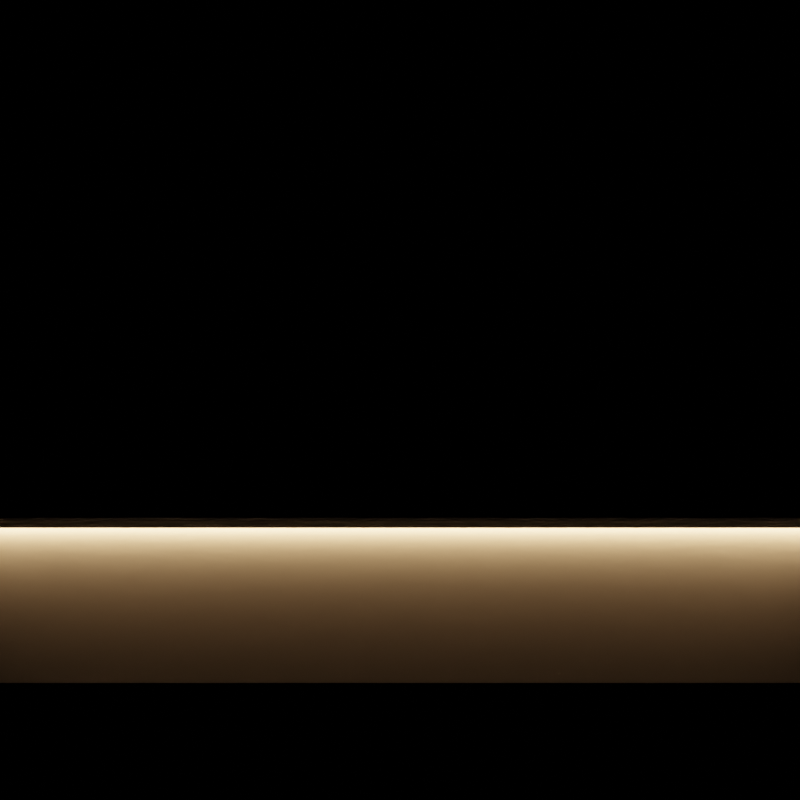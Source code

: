 # Source: bar_1.blend  (saved by Blender 3.6.13; exported with 4.5.12 LTS)
import bpy
from mathutils import Matrix  # noqa: F401  (used for matrix-valued properties, if any)

bpy.ops.wm.read_factory_settings(use_empty=True)
scene = bpy.context.scene
scene.name = 'Bar Scenes'

# ---- collections
col_bar_scenes = bpy.data.collections.new('Bar Scenes'); scene.collection.children.link(col_bar_scenes)
col_environment = bpy.data.collections.new('Environment'); col_bar_scenes.children.link(col_environment)
col_table_bar = bpy.data.collections.new('Table Bar'); col_environment.children.link(col_table_bar)
col_cam = bpy.data.collections.new('Cam'); scene.collection.children.link(col_cam)

# ---- materials (node trees are filled in below, after node groups)
mat_black = bpy.data.materials.new('Black ')
mat_oak_fine_wood = bpy.data.materials.new('Oak Fine Wood')
mat_warm_emission = bpy.data.materials.new('Warm Emission')

# ---- material node trees
mat_black.use_nodes = True; mat_black.node_tree.nodes.clear()
_N = mat_black.node_tree.nodes; _L = mat_black.node_tree.links
n0 = _N.new('ShaderNodeBsdfPrincipled'); n0.name = 'Principled BSDF'; n0.location = (10, 300)
n0.distribution = 'GGX'
n0.subsurface_method = 'RANDOM_WALK_SKIN'
n0.inputs[0].default_value = (0.02, 0.02, 0.02, 1.0)
n0.inputs[2].default_value = 0.25
n0.inputs[3].default_value = 1.45
n0.inputs[27].default_value = (0.0, 0.0, 0.0, 1.0)
n0.inputs[28].default_value = 1.0
n1 = _N.new('ShaderNodeOutputMaterial'); n1.name = 'Material Output'; n1.location = (300, 300)
_L.new(n0.outputs[0], n1.inputs[0])
n1.is_active_output = True
mat_oak_fine_wood.use_nodes = True; mat_oak_fine_wood.node_tree.nodes.clear()
_N = mat_oak_fine_wood.node_tree.nodes; _L = mat_oak_fine_wood.node_tree.links
n0 = _N.new('ShaderNodeOutputMaterial'); n0.name = 'Material Output'; n0.location = (668, 586)
n1 = _N.new('ShaderNodeBsdfPrincipled'); n1.name = 'Principled BSDF'; n1.location = (378, 586)
n1.distribution = 'GGX'
n1.subsurface_method = 'RANDOM_WALK_SKIN'
n1.inputs[3].default_value = 1.45
n1.inputs[27].default_value = (0.0, 0.0, 0.0, 1.0)
n1.inputs[28].default_value = 1.0
_L.new(n1.outputs[0], n0.inputs[0])
n0.is_active_output = True
mat_warm_emission.use_nodes = True; mat_warm_emission.node_tree.nodes.clear()
_N = mat_warm_emission.node_tree.nodes; _L = mat_warm_emission.node_tree.links
n0 = _N.new('ShaderNodeOutputMaterial'); n0.name = 'Material Output'; n0.location = (300, 300)
n1 = _N.new('ShaderNodeEmission'); n1.name = 'Emission'; n1.location = (10, 300)
n1.inputs[1].default_value = 15.0
n2 = _N.new('ShaderNodeBlackbody'); n2.name = 'Blackbody'; n2.location = (-200, 262)
n2.inputs[0].default_value = 3500.0
_L.new(n1.outputs[0], n0.inputs[0])
_L.new(n2.outputs[0], n1.inputs[0])
n0.is_active_output = True

# ---- world
world_world_001 = bpy.data.worlds.new('World.001'); scene.world = world_world_001
world_world_001.use_nodes = True; world_world_001.node_tree.nodes.clear()
_N = world_world_001.node_tree.nodes; _L = world_world_001.node_tree.links
n0 = _N.new('ShaderNodeOutputWorld'); n0.name = 'World Output'; n0.location = (300, 300)
n1 = _N.new('ShaderNodeBackground'); n1.name = 'Background'; n1.location = (10, 300)
n1.inputs[0].default_value = (0.0, 0.0, 0.0, 1.0)
_L.new(n1.outputs[0], n0.inputs[0])
n0.is_active_output = True
world_world_001.color = (0.05088, 0.05088, 0.05088)
world_world_001.use_sun_shadow = False
world_world_001.sun_shadow_jitter_overblur = 0.0

# ---- cameras
cam_camera_001 = bpy.data.cameras.new('Camera.001')
cam_camera_001.passepartout_alpha = 1.0
cam_camera_001.clip_start = 0.001
cam_camera_001.lens = 85.0
cam_camera_001.display_size = 0.05
cam_camera_001.dof.use_dof = True
cam_camera_001.dof.aperture_fstop = 7.1

# ---- meshes
me_plane_001 = bpy.data.meshes.new('Plane.001')
me_plane_001.from_pydata([(1.5, 0.15, 0.0), (1.5, -0.15, 0.0), (-4.888e-08, 0.15, 0.0), (4.888e-08, -0.15, 0.0), (1.2, -0.15, 0.0), (1.2, 0.15, 0.0), (1.5, 1.15, 0.0), (1.2, 1.15, 0.0), (1.2, 0.15, -0.02), (-4.888e-08, 0.15, -0.02), (1.2, 1.15, -0.02), (1.5, -0.13, 0.0), (4.236e-08, -0.13, 0.0), (1.2, -0.13, 0.0), (4.236e-08, -0.13, -0.02), (1.2, -0.13, -0.02), (1.48, -0.15, 0.0), (1.48, 0.15, 0.0), (1.48, 1.15, 0.0), (1.48, 0.15, -0.02), (1.48, 1.15, -0.02), (1.48, -0.13, -0.02), (1.48, -0.13, 0.0), (1.2, 0.15, -0.04), (-4.888e-08, 0.15, -0.04), (1.2, 1.15, -0.04), (1.5, -0.1, 0.0), (3.258e-08, -0.1, 0.0), (1.2, -0.1, 0.0), (1.48, -0.1, 0.0), (1.48, -0.1, -0.02), (3.258e-08, -0.1, -0.04), (1.2, -0.1, -0.04), (1.45, 0.15, 0.0), (1.45, 1.15, 0.0), (1.45, 1.15, -0.02), (1.45, -0.13, 0.0), (1.45, -0.15, 0.0), (1.45, -0.13, -0.02), (1.45, 0.15, -0.04), (1.45, 1.15, -0.04), (1.45, -0.1, -0.04), (1.45, -0.1, 0.0), (1.2, 0.15, -0.07), (-4.888e-08, 0.15, -0.07), (1.2, 1.15, -0.07), (1.5, 0.025, 0.0), (1.48, 0.025, 0.0), (-8.146e-09, 0.025, 0.0), (1.2, 0.025, 0.0), (1.48, 0.025, -0.02), (1.45, 0.025, 0.0), (1.45, 0.025, -0.04), (-8.146e-09, 0.025, -0.07), (1.2, 0.025, -0.07), (1.325, 0.15, 0.0), (1.325, 1.15, 0.0), (1.325, 1.15, -0.02), (1.325, -0.13, 0.0), (1.325, 1.15, -0.04), (1.325, -0.1, 0.0), (1.325, -0.15, 0.0), (1.325, -0.13, -0.02), (1.325, -0.1, -0.04), (1.325, 0.15, -0.07), (1.325, 1.15, -0.07), (1.378, 0.15, -0.9), (1.325, 0.025, 0.0), (1.2, 0.15, -0.9), (-4.888e-08, 0.15, -0.9), (1.325, 0.15, -0.9), (1.2, 1.15, -0.9), (-8.146e-09, 0.025, -0.9), (1.2, 0.025, -0.9), (1.325, 0.025, -0.9), (1.43, 0.15, -0.07), (1.45, 0.15, -0.05), (1.43, 1.15, -0.07), (1.45, 1.15, -0.05), (3.258e-08, -0.1, -0.05), (2.607e-08, -0.08, -0.07), (1.2, -0.1, -0.05), (1.2, -0.08, -0.07), (1.43, -0.08, -0.07), (1.45, -0.1, -0.05), (1.45, 0.025, -0.05), (1.43, 0.025, -0.07), (1.325, -0.08, -0.07), (1.325, -0.1, -0.05), (1.47, 0.15, -0.04), (1.48, 0.15, -0.03), (1.47, 1.15, -0.04), (1.48, 1.15, -0.03), (4.236e-08, -0.13, -0.03), (3.91e-08, -0.12, -0.04), (1.2, -0.13, -0.03), (1.2, -0.12, -0.04), (1.48, -0.13, -0.03), (1.47, -0.12, -0.04), (1.48, -0.1, -0.03), (1.47, -0.1, -0.04), (1.45, -0.12, -0.04), (1.45, -0.13, -0.03), (1.48, 0.025, -0.03), (1.47, 0.025, -0.04), (1.325, -0.12, -0.04), (1.325, -0.13, -0.03), (1.495, -0.145, -0.02), (1.5, -0.15, -0.015), (1.5, 0.15, -0.015), (1.495, 0.15, -0.02), (1.2, -0.15, -0.015), (1.2, -0.145, -0.02), (4.888e-08, -0.15, -0.015), (4.725e-08, -0.145, -0.02), (1.495, 1.15, -0.02), (1.5, 1.15, -0.015), (1.5, -0.13, -0.015), (1.495, -0.13, -0.02), (1.48, -0.145, -0.02), (1.48, -0.15, -0.015), (1.5, -0.1, -0.015), (1.495, -0.1, -0.02), (1.45, -0.145, -0.02), (1.45, -0.15, -0.015), (1.495, 0.025, -0.02), (1.5, 0.025, -0.015), (1.325, -0.145, -0.02), (1.325, -0.15, -0.015), (1.388, -0.15, 0.0), (1.388, -0.13, -0.02), (1.388, -0.1, -0.04), (1.388, 0.15, 0.0), (1.387, 1.15, 0.0), (1.387, 1.15, -0.02), (1.388, -0.13, 0.0), (1.387, 1.15, -0.04), (1.388, -0.1, 0.0), (1.388, 0.025, 0.0), (1.388, -0.1, -0.05), (1.378, -0.08, -0.07), (1.378, 0.15, -0.07), (1.378, 0.025, -0.07), (1.388, -0.13, -0.03), (1.388, -0.12, -0.04), (1.388, -0.15, -0.015), (1.388, -0.145, -0.02), (0.0, -0.0375, 0.0), (1.2, -0.0375, 0.0), (1.48, -0.0375, -0.02), (1.45, -0.0375, -0.04), (1.5, -0.0375, 0.0), (1.48, -0.0375, 0.0), (1.45, -0.0375, 0.0), (1.325, -0.0375, 0.0), (1.43, -0.0275, -0.07), (1.45, -0.0375, -0.05), (1.2, -0.0275, -0.07), (0.0, -0.0275, -0.07), (1.325, -0.0275, -0.07), (1.47, -0.0375, -0.04), (1.48, -0.0375, -0.03), (1.5, -0.0375, -0.015), (1.495, -0.0375, -0.02), (1.388, -0.0375, 0.0), (1.378, -0.0275, -0.07), (1.378, 0.025, -0.9), (1.2, -0.0275, -0.9), (1.325, -0.0275, -0.9), (1.378, -0.0275, -0.9), (1.2, 1.025, 0.0), (1.5, 1.025, 0.0), (1.2, 1.025, -0.02), (1.48, 1.025, -0.02), (1.48, 1.025, 0.0), (1.2, 1.025, -0.04), (1.45, 1.025, -0.04), (1.45, 1.025, 0.0), (1.2, 1.025, -0.07), (1.325, 1.025, -0.07), (1.325, 1.025, 0.0), (1.2, 1.025, -0.9), (1.325, 1.025, -0.9), (1.45, 1.025, -0.05), (1.43, 1.025, -0.07), (1.48, 1.025, -0.03), (1.47, 1.025, -0.04), (1.5, 1.025, -0.015), (1.495, 1.025, -0.02), (1.387, 1.025, 0.0), (1.377, 1.025, -0.07), (1.377, 1.15, -0.07), (1.377, 1.025, -0.9), (1.377, 1.15, -0.9), (1.325, 1.15, -0.9)], [], [(13, 12, 3, 4), (58, 13, 4, 61), (174, 171, 6, 18), (4, 111, 128, 61), (6, 116, 115, 20, 18), (171, 187, 116, 6), (3, 113, 111, 4), (56, 57, 10, 7), (1, 108, 117, 11), (170, 172, 8, 5), (15, 112, 114, 14), (5, 8, 9, 2), (173, 20, 115, 188), (110, 125, 50, 19), (63, 105, 96, 32), (172, 175, 23, 8), (60, 28, 13, 58), (28, 27, 12, 13), (26, 29, 22, 11), (21, 119, 123, 38), (163, 122, 30, 149), (11, 117, 121, 26), (176, 40, 91, 186), (16, 120, 108, 1), (177, 174, 18, 34), (11, 22, 16, 1), (15, 95, 106, 62), (14, 93, 95, 15), (89, 104, 52, 39), (149, 161, 103, 50), (8, 23, 24, 9), (57, 59, 25, 10), (173, 185, 92, 20), (38, 102, 97, 21), (175, 178, 43, 23), (32, 81, 88, 63), (151, 162, 126, 46), (151, 152, 29, 26), (148, 147, 27, 28), (154, 148, 28, 60), (122, 118, 21, 30), (152, 153, 42, 29), (131, 144, 105, 63), (32, 96, 94, 31), (165, 140, 87, 159), (21, 97, 99, 30), (189, 177, 34, 133), (29, 42, 36, 22), (18, 20, 35, 34), (37, 124, 120, 16), (22, 36, 37, 16), (31, 79, 81, 32), (150, 156, 85, 52), (136, 191, 65, 59), (52, 85, 76, 39), (59, 65, 45, 25), (23, 43, 44, 24), (131, 139, 84, 41), (65, 194, 71, 45), (182, 192, 190, 179), (20, 92, 91, 40, 35), (17, 33, 51, 47), (55, 5, 49, 67), (5, 2, 48, 49), (0, 17, 47, 46), (46, 126, 109, 0), (160, 100, 41, 150), (130, 146, 127, 62), (132, 55, 67, 138), (190, 191, 77, 184), (157, 82, 80, 158), (142, 166, 66, 141), (62, 127, 112, 15), (170, 180, 56, 7), (159, 87, 82, 157), (100, 98, 101, 41), (164, 154, 60, 137), (134, 136, 59, 57), (130, 143, 102, 38), (137, 60, 58, 135), (133, 134, 57, 56), (129, 145, 124, 37), (135, 58, 61, 129), (70, 74, 73, 68), (68, 73, 72, 69), (182, 194, 193, 192), (157, 167, 168, 159), (43, 68, 69, 44), (53, 72, 73, 54), (178, 181, 68, 43), (79, 80, 82, 81), (139, 140, 83, 84), (155, 156, 84, 83), (183, 184, 77, 78), (75, 76, 85, 86), (81, 82, 87, 88), (176, 183, 78, 40), (93, 94, 96, 95), (102, 101, 98, 97), (100, 99, 97, 98), (185, 186, 91, 92), (160, 161, 99, 100), (143, 144, 101, 102), (89, 90, 103, 104), (95, 96, 105, 106), (50, 103, 90, 19), (126, 125, 110, 109), (120, 119, 107, 108), (113, 114, 112, 111), (187, 188, 115, 116), (108, 107, 118, 117), (124, 123, 119, 120), (117, 118, 122, 121), (145, 146, 123, 124), (162, 163, 125, 126), (111, 112, 127, 128), (118, 107, 119, 21), (128, 127, 146, 145), (106, 105, 144, 143), (88, 87, 140, 139), (36, 135, 129, 37), (61, 128, 145, 129), (34, 35, 134, 133), (42, 137, 135, 36), (62, 106, 143, 130), (35, 40, 136, 134), (153, 164, 137, 42), (33, 132, 138, 51), (38, 123, 146, 130), (63, 88, 139, 131), (75, 86, 142, 141), (40, 78, 77, 191, 136), (180, 189, 133, 56), (155, 83, 140, 165), (41, 101, 144, 131), (86, 155, 165, 142), (51, 138, 164, 153), (121, 122, 163, 162), (104, 103, 161, 160), (86, 85, 156, 155), (138, 67, 154, 164), (159, 168, 169, 165), (54, 157, 158, 53), (104, 160, 150, 52), (41, 84, 156, 150), (165, 169, 166, 142), (47, 51, 153, 152), (67, 49, 148, 154), (49, 48, 147, 148), (46, 47, 152, 151), (26, 121, 162, 151), (30, 99, 161, 149), (125, 163, 149, 50), (70, 64, 141, 66), (54, 73, 167, 157), (168, 167, 73, 74), (168, 74, 166, 169), (74, 70, 66, 166), (55, 132, 189, 180), (64, 179, 190, 141), (109, 110, 188, 187), (90, 89, 186, 185), (39, 76, 183, 176), (76, 75, 184, 183), (45, 71, 181, 178), (68, 181, 182, 70), (5, 55, 180, 170), (141, 190, 184, 75), (64, 70, 182, 179), (132, 33, 177, 189), (25, 45, 178, 175), (19, 90, 185, 173), (33, 17, 174, 177), (39, 176, 186, 89), (10, 25, 175, 172), (19, 173, 188, 110), (7, 10, 172, 170), (0, 109, 187, 171), (17, 0, 171, 174), (190, 192, 193, 191), (181, 71, 194, 182), (191, 193, 194, 65)])
me_plane_001.polygons.foreach_set('use_smooth', [True] * 182)
me_plane_001.polygons.foreach_set('material_index', [1, 1, 1, 1, 1, 1, 1, 1, 1, 1, 1, 1, 1, 1, 1, 1, 1, 1, 1, 1, 1, 1, 1, 1, 1, 1, 1, 1, 1, 1, 1, 1, 1, 1, 1, 1, 1, 1, 1, 1, 1, 1, 1, 1, 1, 1, 1, 1, 1, 1, 1, 1, 1, 1, 1, 1, 1, 1, 0, 0, 1, 1, 1, 1, 1, 1, 1, 1, 1, 1, 1, 0, 1, 1, 1, 1, 1, 1, 1, 1, 1, 1, 1, 0, 1, 0, 0, 1, 1, 1, 1, 1, 1, 1, 1, 1, 1, 1, 1, 1, 1, 1, 1, 1, 1, 1, 1, 1, 1, 1, 1, 1, 1, 1, 1, 1, 1, 1, 1, 1, 1, 1, 1, 1, 1, 1, 1, 1, 1, 1, 1, 1, 1, 1, 1, 1, 1, 1, 1, 1, 1, 0, 2, 1, 1, 0, 1, 1, 1, 1, 1, 1, 1, 0, 0, 0, 0, 0, 1, 2, 1, 1, 1, 1, 0, 1, 1, 1, 1, 1, 1, 1, 1, 1, 1, 1, 1, 1, 1, 0, 0, 0])
_uv = me_plane_001.uv_layers.new(name='UVMap')
_uv.uv.foreach_set('vector', [0.5623, 0.4017, 0.5623, 4.459e-09, 0.5556, 4.539e-09, 0.5556, 0.4017, 0.5623, 0.4435, 0.5623, 0.4017, 0.5556, 0.4017, 0.5556, 0.4435, 0.7498, 0.5423, 0.7565, 0.5423, 0.7565, 0.5004, 0.7498, 0.5004, 0.9866, 0.887, 0.9816, 0.887, 0.9816, 0.9289, 0.9866, 0.9289, 0.2377, 0.795, 0.2427, 0.795, 0.2444, 0.7933, 0.2444, 0.7883, 0.2377, 0.7883, 0.9933, 0.5272, 0.9983, 0.5272, 0.9983, 0.4854, 0.9933, 0.4854, 0.9866, 0.4854, 0.9816, 0.4854, 0.9816, 0.887, 0.9866, 0.887, 0.2377, 0.7364, 0.2444, 0.7364, 0.2444, 0.6946, 0.2377, 0.6946, 0.2778, 0.795, 0.2828, 0.795, 0.2828, 0.7883, 0.2778, 0.7883, 0.9464, 0.7782, 0.9531, 0.7782, 0.9531, 0.4854, 0.9464, 0.4854, 0.6611, 0.09874, 0.6561, 0.09874, 0.6561, 0.5004, 0.6611, 0.5004, 0.8452, 0.4921, 0.8385, 0.4921, 0.8385, 0.8937, 0.8452, 0.8937, 0.8218, 0.5339, 0.8218, 0.4921, 0.8167, 0.4921, 0.8167, 0.5339, 0.7548, 0.0, 0.713, 0.0, 0.713, 0.005021, 0.7548, 0.005021, 0.7615, 0.04854, 0.7548, 0.04854, 0.7548, 0.09038, 0.7615, 0.09038, 0.9531, 0.7782, 0.9598, 0.7782, 0.9598, 0.4854, 0.9531, 0.4854, 0.5724, 0.4435, 0.5724, 0.4017, 0.5623, 0.4017, 0.5623, 0.4435, 0.5724, 0.4017, 0.5724, 4.34e-09, 0.5623, 4.459e-09, 0.5623, 0.4017, 0.5724, 0.5021, 0.5724, 0.4954, 0.5623, 0.4954, 0.5623, 0.5021, 0.6611, 0.005021, 0.6561, 0.005021, 0.6561, 0.01506, 0.6611, 0.01506, 0.6921, 0.0, 0.6711, 0.0, 0.6711, 0.005021, 0.6921, 0.005021, 0.2778, 0.7883, 0.2828, 0.7883, 0.2828, 0.7782, 0.2778, 0.7782, 0.9874, 0.04184, 0.9874, 0.0, 0.9808, 0.0, 0.9808, 0.04184, 0.9866, 0.9808, 0.9816, 0.9808, 0.9816, 0.9874, 0.9866, 0.9874, 0.7397, 0.5423, 0.7498, 0.5423, 0.7498, 0.5004, 0.7397, 0.5004, 0.5623, 0.5021, 0.5623, 0.4954, 0.5556, 0.4954, 0.5556, 0.5021, 0.9933, 0.887, 0.99, 0.887, 0.99, 0.9289, 0.9933, 0.9289, 0.9933, 0.4854, 0.99, 0.4854, 0.99, 0.887, 0.9933, 0.887, 0.8452, 0.0, 0.8033, 0.0, 0.8033, 0.006695, 0.8452, 0.006695, 0.2912, 0.7255, 0.2879, 0.7255, 0.2879, 0.7464, 0.2912, 0.7464, 0.8385, 0.4921, 0.8318, 0.4921, 0.8318, 0.8937, 0.8385, 0.8937, 0.2444, 0.7364, 0.251, 0.7364, 0.251, 0.6946, 0.2444, 0.6946, 0.9874, 0.04184, 0.9908, 0.04184, 0.9908, 0.0, 0.9874, 0.0, 0.9933, 0.9707, 0.99, 0.9707, 0.99, 0.9808, 0.9933, 0.9808, 0.9598, 0.7782, 0.9699, 0.7782, 0.9699, 0.4854, 0.9598, 0.4854, 0.9799, 0.887, 0.9766, 0.887, 0.9766, 0.9289, 0.9799, 0.9289, 0.2778, 0.7573, 0.2828, 0.7573, 0.2828, 0.7364, 0.2778, 0.7364, 0.5933, 0.5021, 0.5933, 0.4954, 0.5724, 0.4954, 0.5724, 0.5021, 0.5933, 0.4017, 0.5933, 0.0, 0.5724, 4.34e-09, 0.5724, 0.4017, 0.5933, 0.4435, 0.5933, 0.4017, 0.5724, 0.4017, 0.5724, 0.4435, 0.6711, 0.0, 0.6611, 1.192e-07, 0.6611, 0.005021, 0.6711, 0.005021, 0.5933, 0.4954, 0.5933, 0.4854, 0.5724, 0.4854, 0.5724, 0.4954, 0.7615, 0.02762, 0.7548, 0.02762, 0.7548, 0.04854, 0.7615, 0.04854, 0.7615, 0.09038, 0.7548, 0.09038, 0.7548, 0.4921, 0.7615, 0.4921, 0.9046, 0.4611, 0.9222, 0.4611, 0.9222, 0.4435, 0.9046, 0.4435, 0.2912, 0.6946, 0.2879, 0.6946, 0.2879, 0.7046, 0.2912, 0.7046, 0.7188, 0.5423, 0.7397, 0.5423, 0.7397, 0.5004, 0.7188, 0.5004, 0.5724, 0.4954, 0.5724, 0.4854, 0.5623, 0.4854, 0.5623, 0.4954, 0.2377, 0.7883, 0.2444, 0.7883, 0.2444, 0.7782, 0.2377, 0.7782, 0.9866, 0.9707, 0.9816, 0.9707, 0.9816, 0.9808, 0.9866, 0.9808, 0.5623, 0.4954, 0.5623, 0.4854, 0.5556, 0.4854, 0.5556, 0.4954, 0.9799, 0.4854, 0.9766, 0.4854, 0.9766, 0.887, 0.9799, 0.887, 0.2611, 0.7573, 0.2644, 0.7573, 0.2644, 0.7364, 0.2611, 0.7364, 0.251, 0.7573, 0.2611, 0.754, 0.2611, 0.7364, 0.251, 0.7364, 0.2611, 0.7364, 0.2644, 0.7364, 0.2644, 0.6946, 0.2611, 0.6946, 0.251, 0.7364, 0.2611, 0.7364, 0.2611, 0.6946, 0.251, 0.6946, 0.8318, 0.4921, 0.8218, 0.4921, 0.8218, 0.8937, 0.8318, 0.8937, 0.9799, 0.9498, 0.9766, 0.9498, 0.9766, 0.9707, 0.9799, 0.9707, 0.7983, 0.7782, 0.7983, 0.5004, 0.7565, 0.5004, 0.7565, 0.7782, 0.1013, 0.6946, 0.08368, 0.6946, 0.08368, 0.9724, 0.1013, 0.9724, 0.2444, 0.7883, 0.2477, 0.7883, 0.251, 0.7849, 0.251, 0.7782, 0.2444, 0.7782, 0.6561, 0.4954, 0.6561, 0.4854, 0.6142, 0.4854, 0.6142, 0.4954, 0.6561, 0.4435, 0.6561, 0.4017, 0.6142, 0.4017, 0.6142, 0.4435, 0.6561, 0.4017, 0.6561, 3.342e-09, 0.6142, 3.841e-09, 0.6142, 0.4017, 0.6561, 0.5021, 0.6561, 0.4954, 0.6142, 0.4954, 0.6142, 0.5021, 0.2778, 0.7364, 0.2828, 0.7364, 0.2828, 0.6946, 0.2778, 0.6946, 0.7824, 0.0, 0.7615, 0.0, 0.7615, 0.006695, 0.7824, 0.006695, 0.6611, 0.03598, 0.6561, 0.03598, 0.6561, 0.0569, 0.6611, 0.0569, 0.6561, 0.4644, 0.6561, 0.4435, 0.6142, 0.4435, 0.6142, 0.4644, 0.6385, 0.5439, 0.6385, 0.5021, 0.6209, 0.5021, 0.6209, 0.5439, 0.9046, 0.4017, 0.9222, 0.4017, 0.9222, 3.209e-09, 0.9046, 0.0, 0.9289, 0.7632, 0.9289, 0.4854, 0.887, 0.4854, 0.887, 0.7632, 0.6611, 0.0569, 0.6561, 0.0569, 0.6561, 0.09874, 0.6611, 0.09874, 0.6561, 0.5423, 0.6979, 0.5423, 0.6979, 0.5004, 0.6561, 0.5004, 0.9046, 0.4435, 0.9222, 0.4435, 0.9222, 0.4017, 0.9046, 0.4017, 0.7615, 0.0, 0.7548, 0.0, 0.7548, 0.006695, 0.7615, 0.006695, 0.5933, 0.4644, 0.5933, 0.4435, 0.5724, 0.4435, 0.5724, 0.4644, 0.2444, 0.7573, 0.251, 0.7573, 0.251, 0.7364, 0.2444, 0.7364, 0.9933, 0.9498, 0.99, 0.9498, 0.99, 0.9707, 0.9933, 0.9707, 0.5724, 0.4644, 0.5724, 0.4435, 0.5623, 0.4435, 0.5623, 0.4644, 0.2377, 0.7573, 0.2444, 0.7573, 0.2444, 0.7364, 0.2377, 0.7364, 0.9866, 0.9498, 0.9816, 0.9498, 0.9816, 0.9707, 0.9866, 0.9707, 0.5623, 0.4644, 0.5623, 0.4435, 0.5556, 0.4435, 0.5556, 0.4644, 0.1364, 0.7364, 0.1782, 0.7364, 0.1782, 0.6946, 0.1364, 0.6946, 0.887, 0.4854, 0.8452, 0.4854, 0.8452, 0.887, 0.887, 0.887, 0.1958, 0.7121, 0.2377, 0.7121, 0.2377, 0.6946, 0.1958, 0.6946, 0.6151, 0.7799, 0.6151, 0.5021, 0.5732, 0.5021, 0.5732, 0.7799, 0.0, 0.4017, 0.2778, 0.4017, 0.2778, 3.313e-09, 7.451e-09, 0.0, 0.2778, 0.4017, 0.5556, 0.4017, 0.5556, 0.0, 0.2778, 0.0, 0.2778, 0.6946, 0.5556, 0.6946, 0.5556, 0.4017, 0.2778, 0.4017, 0.9766, 0.4854, 0.9699, 0.4854, 0.9699, 0.887, 0.9766, 0.887, 0.9289, 0.4644, 0.9222, 0.4611, 0.9222, 0.4787, 0.9289, 0.4854, 0.2711, 0.754, 0.2644, 0.7573, 0.2644, 0.7782, 0.2711, 0.7715, 0.9741, 0.04184, 0.9808, 0.04184, 0.9808, 0.0, 0.9741, 0.0, 0.2711, 0.6946, 0.2644, 0.6946, 0.2644, 0.7364, 0.2711, 0.7364, 0.9766, 0.887, 0.9699, 0.887, 0.9699, 0.9289, 0.9766, 0.9289, 0.9707, 0.04184, 0.9741, 0.04184, 0.9741, 0.0, 0.9707, 0.0, 0.99, 0.4854, 0.9866, 0.4854, 0.9866, 0.887, 0.99, 0.887, 0.99, 0.9707, 0.9866, 0.9707, 0.9866, 0.9774, 0.99, 0.9808, 0.2845, 0.7046, 0.2879, 0.7046, 0.2879, 0.6946, 0.2845, 0.6979, 0.9908, 0.04184, 0.9941, 0.04184, 0.9941, 0.0, 0.9908, 0.0, 0.2845, 0.7255, 0.2879, 0.7255, 0.2879, 0.7046, 0.2845, 0.7046, 0.99, 0.9498, 0.9866, 0.9498, 0.9866, 0.9707, 0.99, 0.9707, 0.2845, 0.7883, 0.2879, 0.7883, 0.2879, 0.7464, 0.2845, 0.7464, 0.99, 0.887, 0.9866, 0.887, 0.9866, 0.9289, 0.99, 0.9289, 0.2912, 0.7464, 0.2879, 0.7464, 0.2879, 0.7883, 0.2912, 0.7883, 0.2828, 0.7364, 0.2845, 0.7364, 0.2845, 0.6946, 0.2828, 0.6946, 0.9816, 0.9808, 0.9799, 0.9808, 0.9799, 0.9858, 0.9816, 0.9874, 0.9816, 0.4854, 0.9799, 0.4854, 0.9799, 0.887, 0.9816, 0.887, 0.9983, 0.5272, 1.0, 0.5272, 1.0, 0.4854, 0.9983, 0.4854, 0.2828, 0.795, 0.2845, 0.7933, 0.2845, 0.7883, 0.2828, 0.7883, 0.9816, 0.9707, 0.9799, 0.9707, 0.9799, 0.9808, 0.9816, 0.9808, 0.2828, 0.7883, 0.2845, 0.7883, 0.2845, 0.7782, 0.2828, 0.7782, 0.9816, 0.9498, 0.9799, 0.9498, 0.9799, 0.9707, 0.9816, 0.9707, 0.2828, 0.7573, 0.2845, 0.7573, 0.2845, 0.7364, 0.2828, 0.7364, 0.9816, 0.887, 0.9799, 0.887, 0.9799, 0.9289, 0.9816, 0.9289, 0.6611, 1.192e-07, 0.6561, 1.192e-07, 0.6561, 0.005021, 0.6611, 0.005021, 0.9816, 0.9289, 0.9799, 0.9289, 0.9799, 0.9498, 0.9816, 0.9498, 0.99, 0.9289, 0.9866, 0.9289, 0.9866, 0.9498, 0.99, 0.9498, 0.9766, 0.9289, 0.9699, 0.9289, 0.9699, 0.9464, 0.9766, 0.9498, 0.5623, 0.4854, 0.5623, 0.4644, 0.5556, 0.4644, 0.5556, 0.4854, 0.9866, 0.9289, 0.9816, 0.9289, 0.9816, 0.9498, 0.9866, 0.9498, 0.2377, 0.7782, 0.2444, 0.7782, 0.2444, 0.7573, 0.2377, 0.7573, 0.5724, 0.4854, 0.5724, 0.4644, 0.5623, 0.4644, 0.5623, 0.4854, 0.9933, 0.9289, 0.99, 0.9289, 0.99, 0.9498, 0.9933, 0.9498, 0.2444, 0.7782, 0.251, 0.7782, 0.251, 0.7573, 0.2444, 0.7573, 0.5933, 0.4854, 0.5933, 0.4644, 0.5724, 0.4644, 0.5724, 0.4854, 0.6561, 0.4854, 0.6561, 0.4644, 0.6142, 0.4644, 0.6142, 0.4854, 0.6611, 0.01506, 0.6561, 0.01506, 0.6561, 0.03598, 0.6611, 0.03598, 0.9799, 0.9289, 0.9766, 0.9289, 0.9766, 0.9498, 0.9799, 0.9498, 0.8452, 0.4787, 0.887, 0.4787, 0.887, 0.4611, 0.8452, 0.4611, 0.251, 0.7782, 0.2544, 0.7782, 0.2611, 0.7715, 0.2611, 0.754, 0.251, 0.7573, 0.6979, 0.5423, 0.7188, 0.5423, 0.7188, 0.5004, 0.6979, 0.5004, 0.9046, 0.4787, 0.9222, 0.4787, 0.9222, 0.4611, 0.9046, 0.4611, 0.7615, 0.006695, 0.7548, 0.006695, 0.7548, 0.02762, 0.7615, 0.02762, 0.887, 0.4787, 0.9046, 0.4787, 0.9046, 0.4611, 0.887, 0.4611, 0.6142, 0.4854, 0.6142, 0.4644, 0.5933, 0.4644, 0.5933, 0.4854, 0.2828, 0.7782, 0.2845, 0.7782, 0.2845, 0.7573, 0.2828, 0.7573, 0.2845, 0.7464, 0.2879, 0.7464, 0.2879, 0.7255, 0.2845, 0.7255, 0.2711, 0.7364, 0.2644, 0.7364, 0.2644, 0.7573, 0.2711, 0.754, 0.6142, 0.4644, 0.6142, 0.4435, 0.5933, 0.4435, 0.5933, 0.4644, 0.5732, 0.7799, 0.5732, 0.5021, 0.5556, 0.5021, 0.5556, 0.7799, 0.887, 0.4017, 0.9046, 0.4017, 0.9046, 0.0, 0.887, 2.79e-09, 0.8033, 0.0, 0.7824, 0.0, 0.7824, 0.006695, 0.8033, 0.006695, 0.2611, 0.7782, 0.2644, 0.7782, 0.2644, 0.7573, 0.2611, 0.7573, 0.9464, 0.7632, 0.9464, 0.4854, 0.9289, 0.4854, 0.9289, 0.7632, 0.6142, 0.4954, 0.6142, 0.4854, 0.5933, 0.4854, 0.5933, 0.4954, 0.6142, 0.4435, 0.6142, 0.4017, 0.5933, 0.4017, 0.5933, 0.4435, 0.6142, 0.4017, 0.6142, 3.841e-09, 0.5933, 0.0, 0.5933, 0.4017, 0.6142, 0.5021, 0.6142, 0.4954, 0.5933, 0.4954, 0.5933, 0.5021, 0.2778, 0.7782, 0.2828, 0.7782, 0.2828, 0.7573, 0.2778, 0.7573, 0.2912, 0.7046, 0.2879, 0.7046, 0.2879, 0.7255, 0.2912, 0.7255, 0.713, 0.0, 0.6921, 0.0, 0.6921, 0.005021, 0.713, 0.005021, 0.1013, 0.6946, 0.1013, 0.9724, 0.1188, 0.9724, 0.1188, 0.6946, 0.1364, 0.9724, 0.1364, 0.6946, 0.1188, 0.6946, 0.1188, 0.9724, 0.1958, 0.7364, 0.1958, 0.6946, 0.1782, 0.6946, 0.1782, 0.7364, 0.1958, 0.7364, 0.1782, 0.7364, 0.1782, 0.754, 0.1958, 0.754, 0.1782, 0.7364, 0.1364, 0.7364, 0.1364, 0.754, 0.1782, 0.754, 0.6979, 0.8351, 0.7188, 0.8351, 0.7188, 0.5423, 0.6979, 0.5423, 0.6561, 0.8368, 0.6561, 0.5439, 0.6385, 0.5439, 0.6385, 0.8368, 0.9983, 0.8201, 1.0, 0.8201, 1.0, 0.5272, 0.9983, 0.5272, 0.9908, 0.3347, 0.9941, 0.3347, 0.9941, 0.04184, 0.9908, 0.04184, 0.9707, 0.3347, 0.9741, 0.3347, 0.9741, 0.04184, 0.9707, 0.04184, 0.9741, 0.3347, 0.9808, 0.3347, 0.9808, 0.04184, 0.9741, 0.04184, 0.08368, 0.9724, 0.08368, 0.6946, 0.04184, 0.6946, 0.04184, 0.9724, 0.9707, 0.2929, 0.9707, 0.0, 0.9289, 0.0, 0.9289, 0.2929, 0.6561, 0.8351, 0.6979, 0.8351, 0.6979, 0.5423, 0.6561, 0.5423, 0.6385, 0.8368, 0.6385, 0.5439, 0.6209, 0.5439, 0.6209, 0.8368, 0.0, 0.6946, 0.2778, 0.6946, 0.2778, 0.4017, 7.451e-09, 0.4017, 0.7188, 0.8351, 0.7397, 0.8351, 0.7397, 0.5423, 0.7188, 0.5423, 0.9598, 0.8201, 0.9699, 0.8201, 0.9699, 0.7782, 0.9598, 0.7782, 0.9874, 0.3347, 0.9908, 0.3347, 0.9908, 0.04184, 0.9874, 0.04184, 0.7397, 0.8351, 0.7498, 0.8351, 0.7498, 0.5423, 0.7397, 0.5423, 0.9874, 0.3347, 0.9874, 0.04184, 0.9808, 0.04184, 0.9808, 0.3347, 0.9531, 0.8201, 0.9598, 0.8201, 0.9598, 0.7782, 0.9531, 0.7782, 0.8218, 0.8268, 0.8218, 0.5339, 0.8167, 0.5339, 0.8167, 0.8268, 0.9464, 0.8201, 0.9531, 0.8201, 0.9531, 0.7782, 0.9464, 0.7782, 0.9933, 0.8201, 0.9983, 0.8201, 0.9983, 0.5272, 0.9933, 0.5272, 0.7498, 0.8351, 0.7565, 0.8351, 0.7565, 0.5423, 0.7498, 0.5423, 0.04184, 0.9724, 0.04184, 0.6946, 0.0, 0.6946, 0.0, 0.9724, 0.1958, 0.754, 0.2377, 0.754, 0.2377, 0.7121, 0.1958, 0.7121, 0.8159, 0.7782, 0.8159, 0.5004, 0.7983, 0.5004, 0.7983, 0.7782])
me_plane_001.materials.append(mat_black)
me_plane_001.materials.append(mat_oak_fine_wood)
me_plane_001.materials.append(mat_warm_emission)
me_plane_001.use_remesh_fix_poles = True
me_plane_001.use_remesh_preserve_attributes = False
me_plane_001.update()
me_plane_002 = bpy.data.meshes.new('Plane.002')
me_plane_002.from_pydata([(2.5, 0.15, 0.0), (2.5, -0.15, 0.0), (1.0, 0.15, 0.0), (1.0, -0.15, 0.0), (2.2, -0.15, 0.0), (2.2, 0.15, 0.0), (2.5, 1.15, 0.0), (2.2, 1.15, 0.0), (2.2, 0.15, -0.02), (1.0, 0.15, -0.02), (2.2, 1.15, -0.02), (2.5, -0.13, 0.0), (1.0, -0.13, 0.0), (2.2, -0.13, 0.0), (1.0, -0.13, -0.02), (2.2, -0.13, -0.02), (2.48, -0.15, 0.0), (2.48, 0.15, 0.0), (2.48, 1.15, 0.0), (2.48, 0.15, -0.02), (2.48, 1.15, -0.02), (2.48, -0.13, -0.02), (2.48, -0.13, 0.0), (2.2, 0.15, -0.04), (1.0, 0.15, -0.04), (2.2, 1.15, -0.04), (2.5, -0.1, 0.0), (1.0, -0.1, 0.0), (2.2, -0.1, 0.0), (2.48, -0.1, 0.0), (2.48, -0.1, -0.02), (1.0, -0.1, -0.04), (2.2, -0.1, -0.04), (2.45, 0.15, 0.0), (2.45, 1.15, 0.0), (2.45, 1.15, -0.02), (2.45, -0.13, 0.0), (2.45, -0.15, 0.0), (2.45, -0.13, -0.02), (2.45, 0.15, -0.04), (2.45, 1.15, -0.04), (2.45, -0.1, -0.04), (2.45, -0.1, 0.0), (2.2, 0.15, -0.07), (1.0, 0.15, -0.07), (2.2, 1.15, -0.07), (2.5, 0.025, 0.0), (2.48, 0.025, 0.0), (1.0, 0.025, 0.0), (2.2, 0.025, 0.0), (2.48, 0.025, -0.02), (2.45, 0.025, 0.0), (2.45, 0.025, -0.04), (1.0, 0.025, -0.07), (2.2, 0.025, -0.07), (2.325, 0.15, 0.0), (2.325, 1.15, 0.0), (2.325, 1.15, -0.02), (2.325, -0.13, 0.0), (2.325, 1.15, -0.04), (2.325, -0.1, 0.0), (2.325, -0.15, 0.0), (2.325, -0.13, -0.02), (2.325, -0.1, -0.04), (2.325, 0.15, -0.07), (2.325, 1.15, -0.07), (2.378, 0.15, -0.9), (2.325, 0.025, 0.0), (2.2, 0.15, -0.9), (1.0, 0.15, -0.9), (2.325, 0.15, -0.9), (2.2, 1.15, -0.9), (1.0, 0.025, -0.9), (2.2, 0.025, -0.9), (2.325, 0.025, -0.9), (2.43, 0.15, -0.07), (2.45, 0.15, -0.05), (2.43, 1.15, -0.07), (2.45, 1.15, -0.05), (1.0, -0.1, -0.05), (1.0, -0.08, -0.07), (2.2, -0.1, -0.05), (2.2, -0.08, -0.07), (2.43, -0.08, -0.07), (2.45, -0.1, -0.05), (2.45, 0.025, -0.05), (2.43, 0.025, -0.07), (2.325, -0.08, -0.07), (2.325, -0.1, -0.05), (2.47, 0.15, -0.04), (2.48, 0.15, -0.03), (2.47, 1.15, -0.04), (2.48, 1.15, -0.03), (1.0, -0.13, -0.03), (1.0, -0.12, -0.04), (2.2, -0.13, -0.03), (2.2, -0.12, -0.04), (2.48, -0.13, -0.03), (2.47, -0.12, -0.04), (2.48, -0.1, -0.03), (2.47, -0.1, -0.04), (2.45, -0.12, -0.04), (2.45, -0.13, -0.03), (2.48, 0.025, -0.03), (2.47, 0.025, -0.04), (2.325, -0.12, -0.04), (2.325, -0.13, -0.03), (2.495, -0.145, -0.02), (2.5, -0.15, -0.015), (2.5, 0.15, -0.015), (2.495, 0.15, -0.02), (2.2, -0.15, -0.015), (2.2, -0.145, -0.02), (1.0, -0.15, -0.015), (1.0, -0.145, -0.02), (2.495, 1.15, -0.02), (2.5, 1.15, -0.015), (2.5, -0.13, -0.015), (2.495, -0.13, -0.02), (2.48, -0.145, -0.02), (2.48, -0.15, -0.015), (2.5, -0.1, -0.015), (2.495, -0.1, -0.02), (2.45, -0.145, -0.02), (2.45, -0.15, -0.015), (2.495, 0.025, -0.02), (2.5, 0.025, -0.015), (2.325, -0.145, -0.02), (2.325, -0.15, -0.015), (2.388, -0.15, 0.0), (2.388, -0.13, -0.02), (2.388, -0.1, -0.04), (2.388, 0.15, 0.0), (2.387, 1.15, 0.0), (2.387, 1.15, -0.02), (2.388, -0.13, 0.0), (2.387, 1.15, -0.04), (2.388, -0.1, 0.0), (2.388, 0.025, 0.0), (2.388, -0.1, -0.05), (2.378, -0.08, -0.07), (2.378, 0.15, -0.07), (2.378, 0.025, -0.07), (2.388, -0.13, -0.03), (2.388, -0.12, -0.04), (2.388, -0.15, -0.015), (2.388, -0.145, -0.02), (1.0, -0.0375, 0.0), (2.2, -0.0375, 0.0), (2.48, -0.0375, -0.02), (2.45, -0.0375, -0.04), (2.5, -0.0375, 0.0), (2.48, -0.0375, 0.0), (2.45, -0.0375, 0.0), (2.325, -0.0375, 0.0), (2.43, -0.0275, -0.07), (2.45, -0.0375, -0.05), (2.2, -0.0275, -0.07), (1.0, -0.0275, -0.07), (2.325, -0.0275, -0.07), (2.47, -0.0375, -0.04), (2.48, -0.0375, -0.03), (2.5, -0.0375, -0.015), (2.495, -0.0375, -0.02), (2.388, -0.0375, 0.0), (2.378, -0.0275, -0.07), (2.378, 0.025, -0.9), (2.2, -0.0275, -0.9), (2.325, -0.0275, -0.9), (2.378, -0.0275, -0.9), (2.2, 1.025, 0.0), (2.5, 1.025, 0.0), (2.2, 1.025, -0.02), (2.48, 1.025, -0.02), (2.48, 1.025, 0.0), (2.2, 1.025, -0.04), (2.45, 1.025, -0.04), (2.45, 1.025, 0.0), (2.2, 1.025, -0.07), (2.325, 1.025, -0.07), (2.325, 1.025, 0.0), (2.2, 1.025, -0.9), (2.325, 1.025, -0.9), (2.45, 1.025, -0.05), (2.43, 1.025, -0.07), (2.48, 1.025, -0.03), (2.47, 1.025, -0.04), (2.5, 1.025, -0.015), (2.495, 1.025, -0.02), (2.387, 1.025, 0.0), (2.377, 1.025, -0.07), (2.377, 1.15, -0.07), (2.377, 1.025, -0.9), (2.377, 1.15, -0.9), (2.325, 1.15, -0.9)], [], [(13, 12, 3, 4), (58, 13, 4, 61), (174, 171, 6, 18), (4, 111, 128, 61), (6, 116, 115, 20, 18), (171, 187, 116, 6), (3, 113, 111, 4), (56, 57, 10, 7), (1, 108, 117, 11), (170, 172, 8, 5), (15, 112, 114, 14), (5, 8, 9, 2), (173, 20, 115, 188), (110, 125, 50, 19), (63, 105, 96, 32), (172, 175, 23, 8), (60, 28, 13, 58), (28, 27, 12, 13), (26, 29, 22, 11), (21, 119, 123, 38), (163, 122, 30, 149), (11, 117, 121, 26), (176, 40, 91, 186), (16, 120, 108, 1), (177, 174, 18, 34), (11, 22, 16, 1), (15, 95, 106, 62), (14, 93, 95, 15), (89, 104, 52, 39), (149, 161, 103, 50), (8, 23, 24, 9), (57, 59, 25, 10), (173, 185, 92, 20), (38, 102, 97, 21), (175, 178, 43, 23), (32, 81, 88, 63), (151, 162, 126, 46), (151, 152, 29, 26), (148, 147, 27, 28), (154, 148, 28, 60), (122, 118, 21, 30), (152, 153, 42, 29), (131, 144, 105, 63), (32, 96, 94, 31), (165, 140, 87, 159), (21, 97, 99, 30), (189, 177, 34, 133), (29, 42, 36, 22), (18, 20, 35, 34), (37, 124, 120, 16), (22, 36, 37, 16), (31, 79, 81, 32), (150, 156, 85, 52), (136, 191, 65, 59), (52, 85, 76, 39), (59, 65, 45, 25), (23, 43, 44, 24), (131, 139, 84, 41), (65, 194, 71, 45), (182, 192, 190, 179), (20, 92, 91, 40, 35), (17, 33, 51, 47), (55, 5, 49, 67), (5, 2, 48, 49), (0, 17, 47, 46), (46, 126, 109, 0), (160, 100, 41, 150), (130, 146, 127, 62), (132, 55, 67, 138), (190, 191, 77, 184), (157, 82, 80, 158), (142, 166, 66, 141), (62, 127, 112, 15), (170, 180, 56, 7), (159, 87, 82, 157), (100, 98, 101, 41), (164, 154, 60, 137), (134, 136, 59, 57), (130, 143, 102, 38), (137, 60, 58, 135), (133, 134, 57, 56), (129, 145, 124, 37), (135, 58, 61, 129), (70, 74, 73, 68), (68, 73, 72, 69), (182, 194, 193, 192), (157, 167, 168, 159), (43, 68, 69, 44), (53, 72, 73, 54), (178, 181, 68, 43), (79, 80, 82, 81), (139, 140, 83, 84), (155, 156, 84, 83), (183, 184, 77, 78), (75, 76, 85, 86), (81, 82, 87, 88), (176, 183, 78, 40), (93, 94, 96, 95), (102, 101, 98, 97), (100, 99, 97, 98), (185, 186, 91, 92), (160, 161, 99, 100), (143, 144, 101, 102), (89, 90, 103, 104), (95, 96, 105, 106), (50, 103, 90, 19), (126, 125, 110, 109), (120, 119, 107, 108), (113, 114, 112, 111), (187, 188, 115, 116), (108, 107, 118, 117), (124, 123, 119, 120), (117, 118, 122, 121), (145, 146, 123, 124), (162, 163, 125, 126), (111, 112, 127, 128), (118, 107, 119, 21), (128, 127, 146, 145), (106, 105, 144, 143), (88, 87, 140, 139), (36, 135, 129, 37), (61, 128, 145, 129), (34, 35, 134, 133), (42, 137, 135, 36), (62, 106, 143, 130), (35, 40, 136, 134), (153, 164, 137, 42), (33, 132, 138, 51), (38, 123, 146, 130), (63, 88, 139, 131), (75, 86, 142, 141), (40, 78, 77, 191, 136), (180, 189, 133, 56), (155, 83, 140, 165), (41, 101, 144, 131), (86, 155, 165, 142), (51, 138, 164, 153), (121, 122, 163, 162), (104, 103, 161, 160), (86, 85, 156, 155), (138, 67, 154, 164), (159, 168, 169, 165), (54, 157, 158, 53), (104, 160, 150, 52), (41, 84, 156, 150), (165, 169, 166, 142), (47, 51, 153, 152), (67, 49, 148, 154), (49, 48, 147, 148), (46, 47, 152, 151), (26, 121, 162, 151), (30, 99, 161, 149), (125, 163, 149, 50), (70, 64, 141, 66), (54, 73, 167, 157), (168, 167, 73, 74), (168, 74, 166, 169), (74, 70, 66, 166), (55, 132, 189, 180), (64, 179, 190, 141), (109, 110, 188, 187), (90, 89, 186, 185), (39, 76, 183, 176), (76, 75, 184, 183), (45, 71, 181, 178), (68, 181, 182, 70), (5, 55, 180, 170), (141, 190, 184, 75), (64, 70, 182, 179), (132, 33, 177, 189), (25, 45, 178, 175), (19, 90, 185, 173), (33, 17, 174, 177), (39, 176, 186, 89), (10, 25, 175, 172), (19, 173, 188, 110), (7, 10, 172, 170), (0, 109, 187, 171), (17, 0, 171, 174), (190, 192, 193, 191), (181, 71, 194, 182), (191, 193, 194, 65)])
me_plane_002.polygons.foreach_set('use_smooth', [True] * 182)
me_plane_002.polygons.foreach_set('material_index', [1, 1, 1, 1, 1, 1, 1, 1, 1, 1, 1, 1, 1, 1, 1, 1, 1, 1, 1, 1, 1, 1, 1, 1, 1, 1, 1, 1, 1, 1, 1, 1, 1, 1, 1, 1, 1, 1, 1, 1, 1, 1, 1, 1, 1, 1, 1, 1, 1, 1, 1, 1, 1, 1, 1, 1, 1, 1, 0, 0, 1, 1, 1, 1, 1, 1, 1, 1, 1, 1, 1, 0, 1, 1, 1, 1, 1, 1, 1, 1, 1, 1, 1, 0, 1, 0, 0, 1, 1, 1, 1, 1, 1, 1, 1, 1, 1, 1, 1, 1, 1, 1, 1, 1, 1, 1, 1, 1, 1, 1, 1, 1, 1, 1, 1, 1, 1, 1, 1, 1, 1, 1, 1, 1, 1, 1, 1, 1, 1, 1, 1, 1, 1, 1, 1, 1, 1, 1, 1, 1, 1, 0, 2, 1, 1, 0, 1, 1, 1, 1, 1, 1, 1, 0, 0, 0, 0, 0, 1, 2, 1, 1, 1, 1, 0, 1, 1, 1, 1, 1, 1, 1, 1, 1, 1, 1, 1, 1, 1, 0, 0, 0])
_uv = me_plane_002.uv_layers.new(name='UVMap')
_uv.uv.foreach_set('vector', [0.5623, 0.7364, 0.5623, 0.3347, 0.5556, 0.3347, 0.5556, 0.7364, 0.5623, 0.7782, 0.5623, 0.7364, 0.5556, 0.7364, 0.5556, 0.7782, 1.085, 0.5423, 1.091, 0.5423, 1.091, 0.5004, 1.085, 0.5004, 0.9866, 1.222, 0.9816, 1.222, 0.9816, 1.264, 0.9866, 1.264, 0.2377, 1.13, 0.2427, 1.13, 0.2444, 1.128, 0.2444, 1.123, 0.2377, 1.123, 0.9933, 0.5272, 0.9983, 0.5272, 0.9983, 0.4854, 0.9933, 0.4854, 0.9866, 0.8201, 0.9816, 0.8201, 0.9816, 1.222, 0.9866, 1.222, 0.2377, 1.071, 0.2444, 1.071, 0.2444, 1.029, 0.2377, 1.029, 0.2778, 0.795, 0.2828, 0.795, 0.2828, 0.7883, 0.2778, 0.7883, 0.9464, 0.7782, 0.9531, 0.7782, 0.9531, 0.4854, 0.9464, 0.4854, 0.6611, -0.236, 0.6561, -0.236, 0.6561, 0.1657, 0.6611, 0.1657, 0.8452, 0.1573, 0.8385, 0.1573, 0.8385, 0.559, 0.8452, 0.559, 0.487, 0.5339, 0.487, 0.4921, 0.482, 0.4921, 0.482, 0.5339, 0.7548, -0.3347, 0.713, -0.3347, 0.713, -0.3297, 0.7548, -0.3297, 0.7615, -0.2862, 0.7548, -0.2862, 0.7548, -0.2444, 0.7615, -0.2444, 0.9531, 0.7782, 0.9598, 0.7782, 0.9598, 0.4854, 0.9531, 0.4854, 0.5724, 0.7782, 0.5724, 0.7364, 0.5623, 0.7364, 0.5623, 0.7782, 0.5724, 0.7364, 0.5724, 0.3347, 0.5623, 0.3347, 0.5623, 0.7364, 0.5724, 0.8368, 0.5724, 0.8301, 0.5623, 0.8301, 0.5623, 0.8368, 0.6611, -0.3297, 0.6561, -0.3297, 0.6561, -0.3197, 0.6611, -0.3197, 0.692, -0.3347, 0.6711, -0.3347, 0.6711, -0.3297, 0.692, -0.3297, 0.2778, 0.7883, 0.2828, 0.7883, 0.2828, 0.7782, 0.2778, 0.7782, 0.6527, 0.04184, 0.6527, 0.0, 0.646, 0.0, 0.646, 0.04184, 0.9866, 1.315, 0.9816, 1.315, 0.9816, 1.322, 0.9866, 1.322, 1.074, 0.5423, 1.085, 0.5423, 1.085, 0.5004, 1.074, 0.5004, 0.5623, 0.8368, 0.5623, 0.8301, 0.5556, 0.8301, 0.5556, 0.8368, 0.9933, 1.222, 0.99, 1.222, 0.99, 1.264, 0.9933, 1.264, 0.9933, 0.8201, 0.99, 0.8201, 0.99, 1.222, 0.9933, 1.222, 0.8452, -0.3347, 0.8033, -0.3347, 0.8033, -0.328, 0.8452, -0.328, 0.2912, 0.7255, 0.2879, 0.7255, 0.2879, 0.7464, 0.2912, 0.7464, 0.8385, 0.1573, 0.8318, 0.1573, 0.8318, 0.559, 0.8385, 0.559, 0.2444, 1.071, 0.251, 1.071, 0.251, 1.029, 0.2444, 1.029, 0.9874, 0.04184, 0.9908, 0.04184, 0.9908, 0.0, 0.9874, 0.0, 0.9933, 1.305, 0.99, 1.305, 0.99, 1.315, 0.9933, 1.315, 0.9598, 0.7782, 0.9699, 0.7782, 0.9699, 0.4854, 0.9598, 0.4854, 0.9799, 1.222, 0.9766, 1.222, 0.9766, 1.264, 0.9799, 1.264, 0.2778, 0.7573, 0.2828, 0.7573, 0.2828, 0.7364, 0.2778, 0.7364, 0.5933, 0.8368, 0.5933, 0.8301, 0.5724, 0.8301, 0.5724, 0.8368, 0.5933, 0.7364, 0.5933, 0.3347, 0.5724, 0.3347, 0.5724, 0.7364, 0.5933, 0.7782, 0.5933, 0.7364, 0.5724, 0.7364, 0.5724, 0.7782, 0.6711, -0.3347, 0.6611, -0.3347, 0.6611, -0.3297, 0.6711, -0.3297, 0.5933, 0.8301, 0.5933, 0.8201, 0.5724, 0.8201, 0.5724, 0.8301, 0.7615, -0.3071, 0.7548, -0.3071, 0.7548, -0.2862, 0.7615, -0.2862, 0.7615, -0.2444, 0.7548, -0.2444, 0.7548, 0.1573, 0.7615, 0.1573, 0.9046, 0.7958, 0.9222, 0.7958, 0.9222, 0.7782, 0.9046, 0.7782, 0.2912, 0.6946, 0.2879, 0.6946, 0.2879, 0.7046, 0.2912, 0.7046, 1.054, 0.5423, 1.074, 0.5423, 1.074, 0.5004, 1.054, 0.5004, 0.5724, 0.8301, 0.5724, 0.8201, 0.5623, 0.8201, 0.5623, 0.8301, 0.2377, 1.123, 0.2444, 1.123, 0.2444, 1.113, 0.2377, 1.113, 0.9866, 1.305, 0.9816, 1.305, 0.9816, 1.315, 0.9866, 1.315, 0.5623, 0.8301, 0.5623, 0.8201, 0.5556, 0.8201, 0.5556, 0.8301, 0.9799, 0.8201, 0.9766, 0.8201, 0.9766, 1.222, 0.9799, 1.222, 0.2611, 0.7573, 0.2644, 0.7573, 0.2644, 0.7364, 0.2611, 0.7364, 0.251, 1.092, 0.2611, 1.089, 0.2611, 1.071, 0.251, 1.071, 0.2611, 0.7364, 0.2644, 0.7364, 0.2644, 0.6946, 0.2611, 0.6946, 0.251, 1.071, 0.2611, 1.071, 0.2611, 1.029, 0.251, 1.029, 0.8318, 0.1573, 0.8218, 0.1573, 0.8218, 0.559, 0.8318, 0.559, 0.9799, 1.285, 0.9766, 1.285, 0.9766, 1.305, 0.9799, 1.305, 1.133, 0.7782, 1.133, 0.5004, 1.091, 0.5004, 1.091, 0.7782, -0.2335, 0.6946, -0.251, 0.6946, -0.251, 0.9724, -0.2335, 0.9724, 0.2444, 1.123, 0.2477, 1.123, 0.251, 1.12, 0.251, 1.113, 0.2444, 1.113, 0.6561, 0.8301, 0.6561, 0.8201, 0.6142, 0.8201, 0.6142, 0.8301, 0.6561, 0.7782, 0.6561, 0.7364, 0.6142, 0.7364, 0.6142, 0.7782, 0.6561, 0.7364, 0.6561, 0.3347, 0.6142, 0.3347, 0.6142, 0.7364, 0.6561, 0.8368, 0.6561, 0.8301, 0.6142, 0.8301, 0.6142, 0.8368, 0.2778, 0.7364, 0.2828, 0.7364, 0.2828, 0.6946, 0.2778, 0.6946, 0.7824, -0.3347, 0.7615, -0.3347, 0.7615, -0.328, 0.7824, -0.328, 0.6611, -0.2987, 0.6561, -0.2988, 0.6561, -0.2778, 0.6611, -0.2778, 0.6561, 0.7992, 0.6561, 0.7782, 0.6142, 0.7782, 0.6142, 0.7992, 0.3038, 0.5439, 0.3038, 0.5021, 0.2862, 0.5021, 0.2862, 0.5439, 0.9046, 0.7364, 0.9222, 0.7364, 0.9222, 0.3347, 0.9046, 0.3347, 0.9289, 0.7632, 0.9289, 0.4854, 0.887, 0.4854, 0.887, 0.7632, 0.6611, -0.2778, 0.6561, -0.2778, 0.6561, -0.236, 0.6611, -0.236, 0.9908, 0.5423, 1.033, 0.5423, 1.033, 0.5004, 0.9908, 0.5004, 0.9046, 0.7782, 0.9222, 0.7782, 0.9222, 0.7364, 0.9046, 0.7364, 0.7615, -0.3347, 0.7548, -0.3347, 0.7548, -0.328, 0.7615, -0.328, 0.5933, 0.7992, 0.5933, 0.7782, 0.5724, 0.7782, 0.5724, 0.7992, 0.2444, 1.092, 0.251, 1.092, 0.251, 1.071, 0.2444, 1.071, 0.9933, 1.285, 0.99, 1.285, 0.99, 1.305, 0.9933, 1.305, 0.5724, 0.7992, 0.5724, 0.7782, 0.5623, 0.7782, 0.5623, 0.7992, 0.2377, 1.092, 0.2444, 1.092, 0.2444, 1.071, 0.2377, 1.071, 0.9866, 1.285, 0.9816, 1.285, 0.9816, 1.305, 0.9866, 1.305, 0.5623, 0.7992, 0.5623, 0.7782, 0.5556, 0.7782, 0.5556, 0.7992, 0.1364, 1.071, 0.1782, 1.071, 0.1782, 1.029, 0.1364, 1.029, 0.887, 0.1506, 0.8452, 0.1506, 0.8452, 0.5523, 0.887, 0.5523, 0.1958, 0.3774, 0.2377, 0.3774, 0.2377, 0.3598, 0.1958, 0.3598, 0.2803, 0.7799, 0.2803, 0.5021, 0.2385, 0.5021, 0.2385, 0.7799, -2.221e-09, 0.7364, 0.2778, 0.7364, 0.2778, 0.3347, 1.242e-09, 0.3347, 0.2778, 0.06695, 0.5556, 0.06695, 0.5556, -0.3347, 0.2778, -0.3347, 0.2778, 0.6946, 0.5556, 0.6946, 0.5556, 0.4017, 0.2778, 0.4017, 0.9766, 0.8201, 0.9699, 0.8201, 0.9699, 1.222, 0.9766, 1.222, 0.9289, 0.7992, 0.9222, 0.7958, 0.9222, 0.8134, 0.9289, 0.8201, 0.1038, 0.754, 0.09707, 0.7573, 0.09707, 0.7782, 0.1038, 0.7715, 0.8067, 0.04184, 0.8134, 0.04184, 0.8134, 0.0, 0.8067, 0.0, 0.1038, 0.6946, 0.09707, 0.6946, 0.09707, 0.7364, 0.1038, 0.7364, 0.9766, 1.222, 0.9699, 1.222, 0.9699, 1.264, 0.9766, 1.264, 0.9707, 0.04184, 0.9741, 0.04184, 0.9741, 0.0, 0.9707, 0.0, 0.99, 0.8201, 0.9866, 0.8201, 0.9866, 1.222, 0.99, 1.222, 0.99, 1.305, 0.9866, 1.305, 0.9866, 1.312, 0.99, 1.315, 0.4519, 0.7046, 0.4552, 0.7046, 0.4552, 0.6946, 0.4519, 0.6979, 0.8234, 0.04184, 0.8268, 0.04184, 0.8268, 0.0, 0.8234, 0.0, 0.4519, 0.7255, 0.4552, 0.7255, 0.4552, 0.7046, 0.4519, 0.7046, 0.99, 1.285, 0.9866, 1.285, 0.9866, 1.305, 0.99, 1.305, 0.4519, 0.7883, 0.4552, 0.7883, 0.4552, 0.7464, 0.4519, 0.7464, 0.99, 1.222, 0.9866, 1.222, 0.9866, 1.264, 0.99, 1.264, 0.2912, 0.7464, 0.2879, 0.7464, 0.2879, 0.7883, 0.2912, 0.7883, 0.1155, 0.7364, 0.1172, 0.7364, 0.1172, 0.6946, 0.1155, 0.6946, 0.9816, 1.316, 0.9799, 1.315, 0.9799, 1.32, 0.9816, 1.322, 0.9816, 0.8201, 0.9799, 0.8201, 0.9799, 1.222, 0.9816, 1.222, 0.831, 0.5272, 0.8326, 0.5272, 0.8326, 0.4854, 0.831, 0.4854, 0.1155, 0.795, 0.1172, 0.7933, 0.1172, 0.7883, 0.1155, 0.7883, 0.9816, 1.305, 0.9799, 1.305, 0.9799, 1.315, 0.9816, 1.315, 0.1155, 0.7883, 0.1172, 0.7883, 0.1172, 0.7782, 0.1155, 0.7782, 0.9816, 1.285, 0.9799, 1.285, 0.9799, 1.305, 0.9816, 1.305, 0.1155, 0.7573, 0.1172, 0.7573, 0.1172, 0.7364, 0.1155, 0.7364, 0.9816, 1.222, 0.9799, 1.222, 0.9799, 1.264, 0.9816, 1.264, 0.6611, -0.3347, 0.6561, -0.3347, 0.6561, -0.3297, 0.6611, -0.3297, 0.9816, 1.264, 0.9799, 1.264, 0.9799, 1.285, 0.9816, 1.285, 0.99, 1.264, 0.9866, 1.264, 0.9866, 1.285, 0.99, 1.285, 0.9766, 1.264, 0.9699, 1.264, 0.9699, 1.281, 0.9766, 1.285, 0.5623, 0.8201, 0.5623, 0.7992, 0.5556, 0.7992, 0.5556, 0.8201, 0.9866, 1.264, 0.9816, 1.264, 0.9816, 1.285, 0.9866, 1.285, 0.2377, 1.113, 0.2444, 1.113, 0.2444, 1.092, 0.2377, 1.092, 0.5724, 0.8201, 0.5724, 0.7992, 0.5623, 0.7992, 0.5623, 0.8201, 0.9933, 1.264, 0.99, 1.264, 0.99, 1.285, 0.9933, 1.285, 0.2444, 1.113, 0.251, 1.113, 0.251, 1.092, 0.2444, 1.092, 0.5933, 0.8201, 0.5933, 0.7992, 0.5724, 0.7992, 0.5724, 0.8201, 0.6561, 0.8201, 0.6561, 0.7992, 0.6142, 0.7992, 0.6142, 0.8201, 0.6611, -0.3197, 0.6561, -0.3197, 0.6561, -0.2987, 0.6611, -0.2987, 0.9799, 1.264, 0.9766, 1.264, 0.9766, 1.285, 0.9799, 1.285, 0.8452, 0.8134, 0.887, 0.8134, 0.887, 0.7958, 0.8452, 0.7958, 0.251, 1.113, 0.2544, 1.113, 0.2611, 1.106, 0.2611, 1.089, 0.251, 1.092, 1.033, 0.5423, 1.054, 0.5423, 1.054, 0.5004, 1.033, 0.5004, 0.9046, 0.8134, 0.9222, 0.8134, 0.9222, 0.7958, 0.9046, 0.7958, 0.7615, -0.328, 0.7548, -0.328, 0.7548, -0.3071, 0.7615, -0.3071, 0.887, 0.8134, 0.9046, 0.8134, 0.9046, 0.7958, 0.887, 0.7958, 0.6142, 0.8201, 0.6142, 0.7992, 0.5933, 0.7992, 0.5933, 0.8201, 0.1155, 0.7782, 0.1172, 0.7782, 0.1172, 0.7573, 0.1155, 0.7573, 0.4519, 0.7464, 0.4552, 0.7464, 0.4552, 0.7255, 0.4519, 0.7255, 0.1038, 0.7364, 0.09707, 0.7364, 0.09707, 0.7573, 0.1038, 0.754, 0.6142, 0.7992, 0.6142, 0.7782, 0.5933, 0.7782, 0.5933, 0.7992, 0.2385, 0.7799, 0.2385, 0.5021, 0.2209, 0.5021, 0.2209, 0.7799, 0.887, 0.7364, 0.9046, 0.7364, 0.9046, 0.3347, 0.887, 0.3347, 0.8033, -0.3347, 0.7824, -0.3347, 0.7824, -0.328, 0.8033, -0.328, 0.2611, 0.7782, 0.2644, 0.7782, 0.2644, 0.7573, 0.2611, 0.7573, 0.9464, 0.7632, 0.9464, 0.4854, 0.9289, 0.4854, 0.9289, 0.7632, 0.6142, 0.8301, 0.6142, 0.8201, 0.5933, 0.8201, 0.5933, 0.8301, 0.6142, 0.7782, 0.6142, 0.7364, 0.5933, 0.7364, 0.5933, 0.7782, 0.6142, 0.7364, 0.6142, 0.3347, 0.5933, 0.3347, 0.5933, 0.7364, 0.6142, 0.8368, 0.6142, 0.8301, 0.5933, 0.8301, 0.5933, 0.8368, 0.2778, 0.7782, 0.2828, 0.7782, 0.2828, 0.7573, 0.2778, 0.7573, 0.2912, 0.7046, 0.2879, 0.7046, 0.2879, 0.7255, 0.2912, 0.7255, 0.713, -0.3347, 0.692, -0.3347, 0.6921, -0.3297, 0.713, -0.3297, 0.436, 0.6946, 0.436, 0.9724, 0.4536, 0.9724, 0.4536, 0.6946, 0.1364, 0.9724, 0.1364, 0.6946, 0.1188, 0.6946, 0.1188, 0.9724, 0.1958, 1.071, 0.1958, 1.029, 0.1782, 1.029, 0.1782, 1.071, 0.1958, 1.071, 0.1782, 1.071, 0.1782, 1.089, 0.1958, 1.089, 0.1782, 1.071, 0.1364, 1.071, 0.1364, 1.089, 0.1782, 1.089, 1.033, 0.8351, 1.054, 0.8351, 1.054, 0.5423, 1.033, 0.5423, 0.3213, 0.8368, 0.3213, 0.5439, 0.3038, 0.5439, 0.3038, 0.8368, 0.831, 0.8201, 0.8326, 0.8201, 0.8326, 0.5272, 0.831, 0.5272, 0.8234, 0.3347, 0.8268, 0.3347, 0.8268, 0.04184, 0.8234, 0.04184, 0.9707, 0.3347, 0.9741, 0.3347, 0.9741, 0.04184, 0.9707, 0.04184, 0.8067, 0.3347, 0.8134, 0.3347, 0.8134, 0.04184, 0.8067, 0.04184, 0.08368, 0.9724, 0.08368, 0.6946, 0.04184, 0.6946, 0.04184, 0.9724, 0.636, 0.2929, 0.636, 2.98e-07, 0.5941, 2.384e-07, 0.5941, 0.2929, 0.9908, 0.8351, 1.033, 0.8351, 1.033, 0.5423, 0.9908, 0.5423, 0.3038, 0.8368, 0.3038, 0.5439, 0.2862, 0.5439, 0.2862, 0.8368, 0.0, 0.6946, 0.2778, 0.6946, 0.2778, 0.4017, 7.451e-09, 0.4017, 1.054, 0.8351, 1.074, 0.8351, 1.074, 0.5423, 1.054, 0.5423, 0.9598, 0.8201, 0.9699, 0.8201, 0.9699, 0.7782, 0.9598, 0.7782, 0.9874, 0.3347, 0.9908, 0.3347, 0.9908, 0.04184, 0.9874, 0.04184, 1.074, 0.8351, 1.085, 0.8351, 1.085, 0.5423, 1.074, 0.5423, 0.6527, 0.3347, 0.6527, 0.04184, 0.646, 0.04184, 0.646, 0.3347, 0.9531, 0.8201, 0.9598, 0.8201, 0.9598, 0.7782, 0.9531, 0.7782, 0.487, 0.8268, 0.487, 0.5339, 0.482, 0.5339, 0.482, 0.8268, 0.9464, 0.8201, 0.9531, 0.8201, 0.9531, 0.7782, 0.9464, 0.7782, 0.9933, 0.8201, 0.9983, 0.8201, 0.9983, 0.5272, 0.9933, 0.5272, 1.085, 0.8351, 1.091, 0.8351, 1.091, 0.5423, 1.085, 0.5423, 0.04184, 0.9724, 0.04184, 0.6946, 0.0, 0.6946, 0.0, 0.9724, 0.1958, 0.4192, 0.2377, 0.4192, 0.2377, 0.3774, 0.1958, 0.3774, 1.151, 0.7782, 1.151, 0.5004, 1.133, 0.5004, 1.133, 0.7782])
me_plane_002.materials.append(mat_black)
me_plane_002.materials.append(mat_oak_fine_wood)
me_plane_002.materials.append(mat_warm_emission)
me_plane_002.use_remesh_fix_poles = True
me_plane_002.use_remesh_preserve_attributes = False
me_plane_002.update()
me_plane_003 = bpy.data.meshes.new('Plane.003')
me_plane_003.from_pydata([(1.0, 0.15, 0.0), (1.0, -0.15, 0.0), (2.2, -0.15, 0.0), (2.2, 0.15, 0.0), (2.2, 0.15, -0.02), (1.0, 0.15, -0.02), (1.0, -0.13, 0.0), (2.2, -0.13, 0.0), (1.0, -0.13, -0.02), (2.2, -0.13, -0.02), (2.2, 0.15, -0.04), (1.0, 0.15, -0.04), (1.0, -0.1, 0.0), (2.2, -0.1, 0.0), (1.0, -0.1, -0.04), (2.2, -0.1, -0.04), (2.2, 0.15, -0.07), (1.0, 0.15, -0.07), (1.0, 0.025, 0.0), (2.2, 0.025, 0.0), (1.0, 0.025, -0.07), (2.2, 0.025, -0.07), (2.2, 0.15, -0.9), (1.0, 0.15, -0.9), (1.0, 0.025, -0.9), (2.2, 0.025, -0.9), (1.0, -0.1, -0.05), (1.0, -0.08, -0.07), (2.2, -0.1, -0.05), (2.2, -0.08, -0.07), (1.0, -0.13, -0.03), (1.0, -0.12, -0.04), (2.2, -0.13, -0.03), (2.2, -0.12, -0.04), (2.2, -0.15, -0.015), (2.2, -0.145, -0.02), (1.0, -0.15, -0.015), (1.0, -0.145, -0.02), (1.0, -0.0375, 0.0), (2.2, -0.0375, 0.0), (2.2, -0.0275, -0.07), (1.0, -0.0275, -0.07)], [], [(7, 6, 1, 2), (1, 36, 34, 2), (9, 35, 37, 8), (3, 4, 5, 0), (13, 12, 6, 7), (8, 30, 32, 9), (4, 10, 11, 5), (39, 38, 12, 13), (15, 33, 31, 14), (14, 26, 28, 15), (10, 16, 17, 11), (3, 0, 18, 19), (40, 29, 27, 41), (22, 25, 24, 23), (16, 22, 23, 17), (20, 24, 25, 21), (26, 27, 29, 28), (30, 31, 33, 32), (36, 37, 35, 34), (21, 40, 41, 20), (19, 18, 38, 39)])
me_plane_003.polygons.foreach_set('use_smooth', [True] * 21)
me_plane_003.polygons.foreach_set('material_index', [1, 1, 1, 1, 1, 1, 1, 1, 1, 1, 1, 1, 1, 1, 1, 1, 1, 1, 1, 2, 1])
_uv = me_plane_003.uv_layers.new(name='UVMap')
_uv.uv.foreach_set('vector', [0.5623, 0.7364, 0.5623, 0.3347, 0.5556, 0.3347, 0.5556, 0.7364, 0.9866, 0.8201, 0.9816, 0.8201, 0.9816, 1.222, 0.9866, 1.222, 0.6611, -0.236, 0.6561, -0.236, 0.6561, 0.1657, 0.6611, 0.1657, 0.8452, 0.1573, 0.8385, 0.1573, 0.8385, 0.559, 0.8452, 0.559, 0.5724, 0.7364, 0.5724, 0.3347, 0.5623, 0.3347, 0.5623, 0.7364, 0.9933, 0.8201, 0.99, 0.8201, 0.99, 1.222, 0.9933, 1.222, 0.8385, 0.1573, 0.8318, 0.1573, 0.8318, 0.559, 0.8385, 0.559, 0.5933, 0.7364, 0.5933, 0.3347, 0.5724, 0.3347, 0.5724, 0.7364, 0.7615, -0.2444, 0.7548, -0.2444, 0.7548, 0.1573, 0.7615, 0.1573, 0.9799, 0.8201, 0.9766, 0.8201, 0.9766, 1.222, 0.9799, 1.222, 0.8318, 0.1573, 0.8218, 0.1573, 0.8218, 0.559, 0.8318, 0.559, 0.6561, 0.7364, 0.6561, 0.3347, 0.6142, 0.3347, 0.6142, 0.7364, 0.9046, 0.7364, 0.9222, 0.7364, 0.9222, 0.3347, 0.9046, 0.3347, 0.887, 0.1506, 0.8452, 0.1506, 0.8452, 0.5523, 0.887, 0.5523, -2.221e-09, 0.7364, 0.2778, 0.7364, 0.2778, 0.3347, 1.242e-09, 0.3347, 0.2778, 0.06695, 0.5556, 0.06695, 0.5556, -0.3347, 0.2778, -0.3347, 0.9766, 0.8201, 0.9699, 0.8201, 0.9699, 1.222, 0.9766, 1.222, 0.99, 0.8201, 0.9866, 0.8201, 0.9866, 1.222, 0.99, 1.222, 0.9816, 0.8201, 0.9799, 0.8201, 0.9799, 1.222, 0.9816, 1.222, 0.887, 0.7364, 0.9046, 0.7364, 0.9046, 0.3347, 0.887, 0.3347, 0.6142, 0.7364, 0.6142, 0.3347, 0.5933, 0.3347, 0.5933, 0.7364])
me_plane_003.materials.append(mat_black)
me_plane_003.materials.append(mat_oak_fine_wood)
me_plane_003.materials.append(mat_warm_emission)
me_plane_003.use_remesh_fix_poles = True
me_plane_003.use_remesh_preserve_attributes = False
me_plane_003.update()

# ---- objects
ob_table_bar = bpy.data.objects.new('Table Bar', me_plane_001)
ob_table_bar_001 = bpy.data.objects.new('Table Bar.001', me_plane_002)
ob_table_bar_002 = bpy.data.objects.new('Table Bar.002', me_plane_003)
ob_camera_001 = bpy.data.objects.new('Camera.001', cam_camera_001)
ob_focus = bpy.data.objects.new('Focus', None)

# ---- transforms, parenting, visibility, modifiers, constraints
ob_table_bar.location = (1.2, 0.0, 0.9)
_m = ob_table_bar.modifiers.new('Bevel', 'BEVEL')
_m.width = 0.002
_m.width_pct = 0.002
_m.segments = 2
_m.offset_type = 'WIDTH'
_m.harden_normals = True
ob_table_bar_001.location = (-0.2, 0.0, 0.9)
ob_table_bar_001.scale = (-1.0, 1.0, 1.0)
_m = ob_table_bar_001.modifiers.new('Bevel', 'BEVEL')
_m.width = 0.002
_m.width_pct = 0.002
_m.segments = 2
_m.offset_type = 'WIDTH'
_m.harden_normals = True
ob_table_bar_002.location = (3.2, 0.0, 0.9)
ob_table_bar_002.scale = (-2.0, 1.0, 1.0)
_m = ob_table_bar_002.modifiers.new('Bevel', 'BEVEL')
_m.width = 0.002
_m.width_pct = 0.002
_m.segments = 2
_m.offset_type = 'WIDTH'
_m.harden_normals = True
ob_camera_001.location = (2.252e-16, -10.0, 1.5)
ob_camera_001.rotation_euler = (1.571, 0.0, -0.0)
ob_focus.location = (0.0, 0.0, 0.9)
ob_focus.empty_display_type = 'SPHERE'
ob_focus.empty_display_size = 0.1
cam_camera_001.dof.focus_object = ob_focus

# ---- collection membership
col_table_bar.objects.link(ob_table_bar)
col_table_bar.objects.link(ob_table_bar_001)
col_table_bar.objects.link(ob_table_bar_002)
col_cam.objects.link(ob_camera_001)
col_cam.objects.link(ob_focus)

# ---- scene / render settings (as saved in the file)
scene.camera = ob_camera_001
scene.frame_start = 1; scene.frame_end = 250; scene.frame_set(1)
scene.render.engine = 'CYCLES'
scene.render.resolution_x = 1080
scene.cycles.sampling_pattern = 'TABULATED_SOBOL'
scene.view_settings.view_transform = 'Filmic'
bpy.context.view_layer.update()
